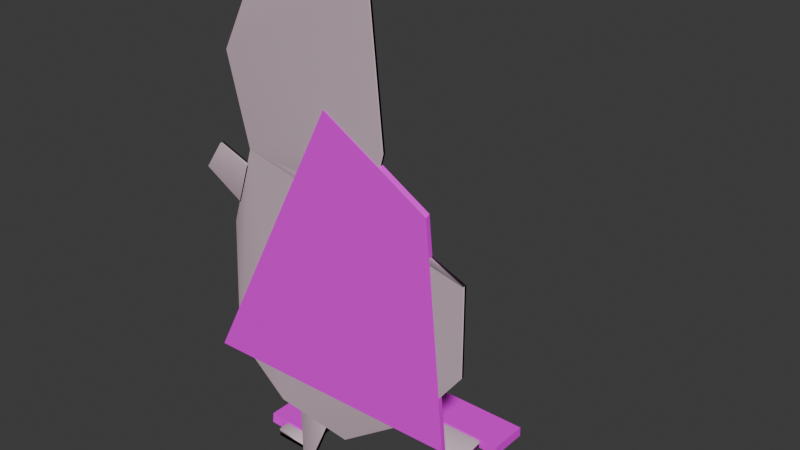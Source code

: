 # Source: standup_dmg005.blend  (saved by Blender 4.5.91; exported with 4.5.12 LTS)
import bpy
from mathutils import Matrix  # noqa: F401  (used for matrix-valued properties, if any)

bpy.ops.wm.read_factory_settings(use_empty=True)
scene = bpy.context.scene
scene.name = "lil'peanut_cutout001.qc"

# ---- collections
col_lil_peanut_cutout001_dmg005 = bpy.data.collections.new("lil'peanut_cutout001_dmg005"); scene.collection.children.link(col_lil_peanut_cutout001_dmg005)
col_lil_peanut_cutout001_dmg005_physics = bpy.data.collections.new("lil'peanut_cutout001_dmg005_physics"); scene.collection.children.link(col_lil_peanut_cutout001_dmg005_physics)

# ---- images (referenced by path relative to the original .blend; pixels are not part of the script)
import os
ASSET_DIR = os.environ.get("B2B_ASSET_DIR", "")  # directory of the original .blend (textures are referenced by path, not embedded)
HERE = os.path.dirname(os.path.abspath(__file__))  # packed textures are extracted next to this script under _unpacked/

def load_image(name, relpath, width, height, colorspace="sRGB"):
    """Load a texture the original file referenced (path relative to the .blend, or extracted next to this script)."""
    p = next((c for c in (os.path.join(HERE, relpath), os.path.join(ASSET_DIR, relpath)) if relpath and os.path.exists(c)), "")
    if p:
        img = bpy.data.images.load(p, check_existing=True)
        img.name = name
    else:  # same state as the original file: an image datablock whose file is absent (Cycles renders it pink)
        img = bpy.data.images.new(name, width, height)
        img.source = "FILE"
        img.filepath = "//" + (relpath or name)
    img.colorspace_settings.name = colorspace
    return img
img_peanuthomu_png = load_image('peanuthomu.png', 'peanuthomu.png', 1024, 1024, 'sRGB')

# ---- materials (node trees are filled in below, after node groups)
mat_lilpeanuthomu = bpy.data.materials.new('lilpeanuthomu')
mat_phy = bpy.data.materials.new('  phy')
mat_phy.diffuse_color = (0.7903, 0.5965, 0.6963, 1.0)

# ---- material node trees
mat_lilpeanuthomu.use_nodes = True; mat_lilpeanuthomu.node_tree.nodes.clear()
_N = mat_lilpeanuthomu.node_tree.nodes; _L = mat_lilpeanuthomu.node_tree.links
n0 = _N.new('ShaderNodeBsdfPrincipled'); n0.name = 'Principled BSDF'; n0.location = (10, 300)
n1 = _N.new('ShaderNodeOutputMaterial'); n1.name = 'Material Output'; n1.location = (300, 300)
n2 = _N.new('ShaderNodeTexImage'); n2.name = 'Image Texture'; n2.location = (-280, 280)
n2.image = img_peanuthomu_png
_L.new(n0.outputs[0], n1.inputs[0])
_L.new(n2.outputs[0], n0.inputs[0])
n1.is_active_output = True

# ---- world
world_world = bpy.data.worlds.new('World'); scene.world = world_world
world_world.use_nodes = True; world_world.node_tree.nodes.clear()
_N = world_world.node_tree.nodes; _L = world_world.node_tree.links
n0 = _N.new('ShaderNodeOutputWorld'); n0.name = 'World Output'; n0.location = (300, 300)
n1 = _N.new('ShaderNodeBackground'); n1.name = 'Background'; n1.location = (10, 300)
n1.inputs[0].default_value = (0.05088, 0.05088, 0.05088, 1.0)
_L.new(n1.outputs[0], n0.inputs[0])
n0.is_active_output = True
world_world.color = (0.05088, 0.05088, 0.05088)
world_world.sun_shadow_jitter_overblur = 0.0

# ---- meshes
me_lil_peanut_cutout001_dmg005 = bpy.data.meshes.new("lil'peanut_cutout001_dmg005")
me_lil_peanut_cutout001_dmg005.from_pydata([(-5.057, 2.8, 0.03001), (-5.057, 2.8, 2.03), (-5.057, 3.603, 0.03001), (-5.057, 3.603, 2.03), (5.026, 2.8, 0.03001), (5.026, 2.8, 2.03), (5.026, 3.603, 0.03001), (5.026, 3.603, 2.03), (-5.058, 2.801, 0.03001), (-5.058, 2.801, 2.03), (-3.058, 2.801, 0.03001), (-3.058, 2.801, 2.03), (-0.2554, 2.802, 2.025), (-0.2554, 0.1795, 28.31), (-0.2554, 3.604, 2.025), (-0.2554, 0.1773, 36.4), (0.2554, 2.802, 2.025), (0.2554, 0.1795, 28.31), (0.2554, 3.604, 2.025), (0.2554, 0.1773, 36.4), (-5.058, 0.8431, 0.03001), (-5.058, 0.8651, 2.03), (-3.058, 0.8316, 0.03001), (-3.058, 0.8536, 2.03), (-1.009, -0.001427, 56.97), (-1.009, 0.1808, 57.2), (1.015, 0.1808, 72.8), (1.015, -0.001427, 72.57), (6.357, -0.09373, 63.64), (6.329, 0.0009346, 63.94), (1.399, 0.0009346, 75.54), (1.387, -0.09373, 75.33), (-1.009, 0.1808, 22.33), (1.015, 0.1808, 22.45), (1.015, -0.001427, 22.88), (7.308, -0.09373, 23.45), (-1.009, -0.001427, 22.76), (-5.48, 0.0009346, 22.51), (-5.435, -0.09373, 22.73), (7.293, 0.0009346, 23.22)], [], [(26, 25, 24, 27), (0, 1, 3, 2), (2, 3, 7, 6), (6, 7, 5, 4), (4, 5, 1, 0), (2, 6, 4, 0), (7, 3, 1, 5), (20, 21, 9, 8), (8, 9, 11, 10), (12, 13, 15, 14), (14, 15, 19, 18), (18, 19, 17, 16), (16, 17, 13, 12), (14, 18, 16, 12), (19, 15, 13, 17), (10, 11, 23, 22), (11, 9, 21, 23), (8, 10, 22, 20), (22, 23, 21, 20), (33, 26, 27, 34), (32, 25, 26, 33), (36, 24, 25, 32), (34, 27, 24, 36), (35, 28, 31, 38), (31, 28, 29, 30), (29, 39, 37, 30), (28, 35, 39, 29), (31, 30, 37, 38), (37, 39, 35, 38), (34, 36, 32, 33)])
_uv = me_lil_peanut_cutout001_dmg005.uv_layers.new(name='UVMap')
_uv.uv.foreach_set('vector', [0.6243, 0.9728, 0.5869, 0.7229, 0.6127, 0.693, 0.9167, 0.6306, 0.5965, 0.121, 0.7581, 0.121, 0.7581, 0.2826, 0.5965, 0.2826, 0.5965, 0.2826, 0.7581, 0.2826, 0.7581, 0.4442, 0.5965, 0.4442, 0.5965, 0.4442, 0.7581, 0.4442, 0.7581, 0.6058, 0.5965, 0.6058, 0.5965, 0.6058, 0.7581, 0.6058, 0.7581, 0.7674, 0.5965, 0.7674, 0.4349, 0.4442, 0.5965, 0.4442, 0.5965, 0.6058, 0.4349, 0.6058, 0.7581, 0.4442, 0.9197, 0.4442, 0.9197, 0.6058, 0.7581, 0.6058, 0.6324, 0.1628, 0.8028, 0.1647, 0.8028, 0.3296, 0.6324, 0.3296, 0.6324, 0.3296, 0.8028, 0.3296, 0.8028, 0.5, 0.6324, 0.5, 0.4996, 0.0, 0.7496, 0.0, 0.7496, 0.25, 0.4996, 0.25, 0.4996, 0.25, 0.7496, 0.25, 0.7496, 0.5, 0.4996, 0.252, 0.4996, 0.252, 0.7496, 0.5, 0.7496, 0.75, 0.4996, 0.502, 0.4996, 0.502, 0.7496, 0.75, 0.7496, 1.0, 0.4996, 1.0, 0.2496, 0.252, 0.4996, 0.252, 0.4996, 0.502, 0.2496, 0.502, 0.7496, 0.5, 0.9996, 0.5, 0.9996, 0.75, 0.7496, 0.75, 0.6324, 0.5, 0.8028, 0.5, 0.8028, 0.6659, 0.6324, 0.6678, 0.8028, 0.5, 0.9732, 0.5, 0.9732, 0.6649, 0.8028, 0.6659, 0.462, 0.5, 0.6324, 0.5, 0.6324, 0.6678, 0.462, 0.6668, 0.6324, 0.6678, 0.8028, 0.6659, 0.8028, 0.1647, 0.462, 0.6668, 0.6431, 0.6271, 0.7638, 0.6271, 0.7632, 0.8771, 0.6441, 0.8771, 0.5033, 0.7229, 0.5869, 0.7229, 0.6243, 0.9728, 0.5035, 0.9728, 0.5307, 0.693, 0.6127, 0.693, 0.6132, 0.943, 0.5296, 0.943, 0.7976, 0.6306, 0.9167, 0.6306, 0.8793, 0.8805, 0.7973, 0.8805, 0.3661, 0.5791, 0.3497, 0.7505, 0.2638, 0.8029, 0.1458, 0.5829, 0.4902, 0.4371, 0.576, 0.3847, 0.7198, 0.572, 0.8091, 0.5823, 0.4935, 0.9379, 0.4761, 0.9027, 0.7073, 0.9029, 0.5827, 0.9481, 0.5388, 0.4126, 0.6511, 0.5543, 0.6652, 0.5648, 0.6826, 0.5999, 0.3816, 0.3193, 0.7006, 0.4645, 0.8251, 0.4193, 0.2636, 0.09927, 0.9243, 0.4038, 0.7644, 0.5493, 0.4653, 0.5636, 0.3628, 0.08377, 0.6441, 0.8771, 0.5307, 0.693, 0.5033, 0.7229, 0.6431, 0.6271])
_ca = me_lil_peanut_cutout001_dmg005.color_attributes.new('fill_color', 'FLOAT_COLOR', 'POINT')
_ca.data.foreach_set('color', [1.0, 1.0, 1.0, 1.0, 1.0, 1.0, 1.0, 1.0, 1.0, 1.0, 1.0, 1.0, 1.0, 1.0, 1.0, 1.0, 1.0, 1.0, 1.0, 1.0, 1.0, 1.0, 1.0, 1.0, 1.0, 1.0, 1.0, 1.0, 1.0, 1.0, 1.0, 1.0, 1.0, 1.0, 1.0, 1.0, 1.0, 1.0, 1.0, 1.0, 1.0, 1.0, 1.0, 1.0, 1.0, 1.0, 1.0, 1.0, 1.0, 1.0, 1.0, 1.0, 1.0, 1.0, 1.0, 1.0, 1.0, 1.0, 1.0, 1.0, 1.0, 1.0, 1.0, 1.0, 1.0, 1.0, 1.0, 1.0, 1.0, 1.0, 1.0, 1.0, 1.0, 1.0, 1.0, 1.0, 1.0, 1.0, 1.0, 1.0, 1.0, 1.0, 1.0, 1.0, 1.0, 1.0, 1.0, 1.0, 1.0, 1.0, 1.0, 1.0, 1.0, 1.0, 1.0, 1.0, 1.0, 1.0, 1.0, 1.0, 1.0, 1.0, 1.0, 1.0, 1.0, 1.0, 1.0, 1.0, 1.0, 1.0, 1.0, 1.0, 0.001214, 0.9734, 0.001214, 1.0, 0.001214, 0.9734, 0.001214, 1.0, 0.001214, 0.9734, 0.001214, 1.0, 0.001214, 0.9734, 0.001214, 1.0, 1.0, 1.0, 1.0, 1.0, 1.0, 1.0, 1.0, 1.0, 1.0, 1.0, 1.0, 1.0, 0.001214, 0.9734, 0.001214, 1.0, 1.0, 1.0, 1.0, 1.0, 0.001214, 0.9734, 0.001214, 1.0, 0.001214, 0.9734, 0.001214, 1.0, 0.001214, 0.9734, 0.001214, 1.0])
_ca = me_lil_peanut_cutout001_dmg005.color_attributes.new('vertex_color', 'FLOAT_COLOR', 'POINT')
_ca.data.foreach_set('color', [1.0, 1.0, 1.0, 1.0, 1.0, 1.0, 1.0, 1.0, 1.0, 1.0, 1.0, 1.0, 1.0, 1.0, 1.0, 1.0, 1.0, 1.0, 1.0, 1.0, 1.0, 1.0, 1.0, 1.0, 1.0, 1.0, 1.0, 1.0, 1.0, 1.0, 1.0, 1.0, 1.0, 1.0, 1.0, 1.0, 1.0, 1.0, 1.0, 1.0, 1.0, 1.0, 1.0, 1.0, 1.0, 1.0, 1.0, 1.0, 1.0, 1.0, 1.0, 1.0, 1.0, 1.0, 1.0, 1.0, 1.0, 1.0, 1.0, 1.0, 1.0, 1.0, 1.0, 1.0, 1.0, 1.0, 1.0, 1.0, 1.0, 1.0, 1.0, 1.0, 1.0, 1.0, 1.0, 1.0, 1.0, 1.0, 1.0, 1.0, 1.0, 1.0, 1.0, 1.0, 1.0, 1.0, 1.0, 1.0, 1.0, 1.0, 1.0, 1.0, 1.0, 1.0, 1.0, 1.0, 1.0, 1.0, 1.0, 1.0, 1.0, 1.0, 1.0, 1.0, 1.0, 1.0, 1.0, 1.0, 1.0, 1.0, 1.0, 1.0, 0.0, 0.0, 0.0, 1.0, 0.0, 0.0, 0.0, 1.0, 0.0, 0.0, 0.0, 1.0, 0.0, 0.0, 0.0, 1.0, 1.0, 1.0, 1.0, 1.0, 1.0, 1.0, 1.0, 1.0, 1.0, 1.0, 1.0, 1.0, 0.0, 0.0, 0.0, 1.0, 1.0, 1.0, 1.0, 1.0, 0.0, 0.0, 0.0, 1.0, 0.0, 0.0, 0.0, 1.0, 0.0, 0.0, 0.0, 1.0])
me_lil_peanut_cutout001_dmg005.materials.append(mat_lilpeanuthomu)
me_lil_peanut_cutout001_dmg005.update()
me_lil_peanut_cutout001_dmg005_physics = bpy.data.meshes.new("lil'peanut_cutout001_dmg005_physics")
me_lil_peanut_cutout001_dmg005_physics.from_pydata([(9.0, -2e-06, 38.5), (-7.0, -2e-06, 40.0), (9.0, -0.5, 38.5), (-7.0, -0.5, 40.0), (20.0, 0.0, 34.0), (20.0, -0.5, 34.0), (14.0, 0.0, 16.0), (5.0, 0.0, 9.5), (-4.25, 2e-06, 10.5), (20.0, 2e-06, 34.0), (20.0, -0.5, 24.0), (14.0, -0.5, 16.0), (20.0, 0.0, 24.0), (5.0, -0.5, 9.5), (-9.95, -0.5, 31.01), (-9.95, 7e-06, 31.01), (-10.75, -0.5, 16.0), (-10.75, 5e-06, 16.0), (-7.0, -0.5, 40.0), (-7.0, 8e-06, 40.0), (20.0, -0.5, 34.0), (-4.25, -0.5, 10.5), (-2.0, 0.0, 1.0), (-2.0, -2e-06, 29.5), (-2.0, 1.0, 1.0), (-2.0, 1.0, 29.5), (2.0, 0.0, 10.5), (2.0, -2e-06, 42.04), (2.0, 1.0, 42.04), (2.0, 1.0, 10.5), (-6.0, 14.0, 1.0), (-6.0, 14.0, 1e-06), (-10.0, 14.0, 1.0), (-10.0, 14.0, 1e-06), (-6.0, 4.0, 1.0), (-6.0, 4.0, 0.0), (-10.0, 4.0, 1.0), (-10.0, 4.0, 0.0), (-9.5, -2e-06, 50.0), (-9.5, -0.5, 50.0), (-4.0, -2e-06, 60.5), (-7.0, -2e-06, 40.0), (9.0, -2e-06, 59.5), (9.0, -0.5, 59.5), (10.5, -0.5, 44.25), (10.5, -2e-06, 44.25), (9.0, -0.5, 38.5), (9.0, -2e-06, 38.5), (-7.0, -0.5, 40.0), (-4.0, -0.5, 60.5), (-13.75, -0.5, 36.25), (-13.75, -3e-06, 36.25), (-9.0, -0.5, 33.5), (-9.0, -1e-06, 33.5), (-7.5, -0.5, 38.0), (-7.5, -2e-06, 38.0), (-11.5, -0.5, 39.5), (-11.5, -3e-06, 39.5), (0.5, 1.0, 14.0), (-0.5, 1.0, 14.0), (0.5, 14.0, 1.0), (-0.5, 14.0, 1.0), (-0.5, 1.0, 18.0), (0.5, 1.0, 18.0), (0.5, 18.0, 1.0), (-0.5, 18.0, 1.0), (-10.0, 18.0, 1e-06), (-10.0, 14.0, 1e-06), (-10.0, 18.0, 1.0), (-10.0, 14.0, 1.0), (10.0, 14.0, 1e-06), (10.0, 18.0, 1e-06), (10.0, 14.0, 1.0), (10.0, 18.0, 1.0)], [], [(0, 1, 2), (1, 3, 2), (2, 4, 0), (2, 5, 4), (1, 0, 4), (3, 1, 5), (5, 1, 4), (2, 3, 5), (6, 7, 8), (6, 8, 9), (6, 10, 11), (6, 12, 10), (12, 6, 9), (6, 11, 7), (7, 11, 13), (10, 13, 11), (14, 15, 16), (16, 15, 17), (15, 14, 18), (15, 18, 19), (17, 15, 19), (8, 7, 13), (10, 20, 21), (21, 13, 10), (12, 20, 10), (21, 18, 16), (20, 18, 21), (8, 21, 16), (21, 8, 13), (17, 8, 16), (8, 17, 19), (9, 20, 12), (9, 8, 19), (16, 18, 14), (9, 18, 20), (9, 19, 18), (22, 23, 24), (24, 23, 25), (22, 26, 23), (22, 24, 26), (26, 27, 23), (25, 23, 27), (26, 28, 27), (26, 29, 28), (26, 24, 29), (25, 28, 29), (25, 29, 24), (25, 27, 28), (30, 31, 32), (32, 31, 33), (30, 34, 31), (34, 35, 31), (33, 31, 35), (32, 33, 36), (36, 33, 37), (36, 30, 32), (36, 35, 34), (36, 37, 35), (34, 30, 36), (37, 33, 35), (38, 39, 40), (39, 38, 41), (38, 40, 41), (42, 43, 44), (44, 45, 42), (44, 46, 47), (47, 45, 44), (44, 43, 39), (39, 48, 44), (48, 46, 44), (48, 39, 41), (40, 39, 49), (43, 49, 39), (40, 42, 41), (41, 42, 45), (40, 49, 42), (42, 49, 43), (48, 41, 46), (41, 47, 46), (47, 41, 45), (50, 51, 52), (52, 51, 53), (53, 54, 52), (53, 55, 54), (54, 50, 52), (55, 56, 54), (55, 57, 56), (54, 56, 50), (50, 56, 51), (51, 56, 57), (55, 51, 57), (51, 55, 53), (58, 59, 60), (60, 59, 61), (58, 62, 59), (58, 63, 62), (60, 63, 58), (60, 61, 64), (64, 61, 65), (65, 63, 64), (65, 62, 63), (64, 63, 60), (61, 59, 65), (59, 62, 65), (66, 67, 68), (68, 67, 69), (67, 66, 70), (70, 66, 71), (67, 72, 69), (67, 70, 72), (66, 68, 71), (71, 68, 73), (69, 73, 68), (69, 72, 73), (73, 70, 71), (73, 72, 70)])
me_lil_peanut_cutout001_dmg005_physics.polygons.foreach_set('use_smooth', [True] * 116)
_uv = me_lil_peanut_cutout001_dmg005_physics.uv_layers.new(name='Float2')
_uv.uv.foreach_set('vector', [0.0, 0.0, 0.0, 0.0, 0.0, 0.0, 0.0, 0.0, 0.0, 0.0, 0.0, 0.0, 0.0, 0.0, 0.0, 0.0, 0.0, 0.0, 0.0, 0.0, 0.0, 0.0, 0.0, 0.0, 0.0, 0.0, 0.0, 0.0, 0.0, 0.0, 0.0, 0.0, 0.0, 0.0, 0.0, 0.0, 0.0, 0.0, 0.0, 0.0, 0.0, 0.0, 0.0, 0.0, 0.0, 0.0, 0.0, 0.0, 0.0, 0.0, 0.0, 0.0, 0.0, 0.0, 0.0, 0.0, 0.0, 0.0, 0.0, 0.0, 0.0, 0.0, 0.0, 0.0, 0.0, 0.0, 0.0, 0.0, 0.0, 0.0, 0.0, 0.0, 0.0, 0.0, 0.0, 0.0, 0.0, 0.0, 0.0, 0.0, 0.0, 0.0, 0.0, 0.0, 0.0, 0.0, 0.0, 0.0, 0.0, 0.0, 0.0, 0.0, 0.0, 0.0, 0.0, 0.0, 0.0, 0.0, 0.0, 0.0, 0.0, 0.0, 0.0, 0.0, 0.0, 0.0, 0.0, 0.0, 0.0, 0.0, 0.0, 0.0, 0.0, 0.0, 0.0, 0.0, 0.0, 0.0, 0.0, 0.0, 0.0, 0.0, 0.0, 0.0, 0.0, 0.0, 0.0, 0.0, 0.0, 0.0, 0.0, 0.0, 0.0, 0.0, 0.0, 0.0, 0.0, 0.0, 0.0, 0.0, 0.0, 0.0, 0.0, 0.0, 0.0, 0.0, 0.0, 0.0, 0.0, 0.0, 0.0, 0.0, 0.0, 0.0, 0.0, 0.0, 0.0, 0.0, 0.0, 0.0, 0.0, 0.0, 0.0, 0.0, 0.0, 0.0, 0.0, 0.0, 0.0, 0.0, 0.0, 0.0, 0.0, 0.0, 0.0, 0.0, 0.0, 0.0, 0.0, 0.0, 0.0, 0.0, 0.0, 0.0, 0.0, 0.0, 0.0, 0.0, 0.0, 0.0, 0.0, 0.0, 0.0, 0.0, 0.0, 0.0, 0.0, 0.0, 0.0, 0.0, 0.0, 0.0, 0.0, 0.0, 0.0, 0.0, 0.0, 0.0, 0.0, 0.0, 0.0, 0.0, 0.0, 0.0, 0.0, 0.0, 0.0, 0.0, 0.0, 0.0, 0.0, 0.0, 0.0, 0.0, 0.0, 0.0, 0.0, 0.0, 0.0, 0.0, 0.0, 0.0, 0.0, 0.0, 0.0, 0.0, 0.0, 0.0, 0.0, 0.0, 0.0, 0.0, 0.0, 0.0, 0.0, 0.0, 0.0, 0.0, 0.0, 0.0, 0.0, 0.0, 0.0, 0.0, 0.0, 0.0, 0.0, 0.0, 0.0, 0.0, 0.0, 0.0, 0.0, 0.0, 0.0, 0.0, 0.0, 0.0, 0.0, 0.0, 0.0, 0.0, 0.0, 0.0, 0.0, 0.0, 0.0, 0.0, 0.0, 0.0, 0.0, 0.0, 0.0, 0.0, 0.0, 0.0, 0.0, 0.0, 0.0, 0.0, 0.0, 0.0, 0.0, 0.0, 0.0, 0.0, 0.0, 0.0, 0.0, 0.0, 0.0, 0.0, 0.0, 0.0, 0.0, 0.0, 0.0, 0.0, 0.0, 0.0, 0.0, 0.0, 0.0, 0.0, 0.0, 0.0, 0.0, 0.0, 0.0, 0.0, 0.0, 0.0, 0.0, 0.0, 0.0, 0.0, 0.0, 0.0, 0.0, 0.0, 0.0, 0.0, 0.0, 0.0, 0.0, 0.0, 0.0, 0.0, 0.0, 0.0, 0.0, 0.0, 0.0, 0.0, 0.0, 0.0, 0.0, 0.0, 0.0, 0.0, 0.0, 0.0, 0.0, 0.0, 0.0, 0.0, 0.0, 0.0, 0.0, 0.0, 0.0, 0.0, 0.0, 0.0, 0.0, 0.0, 0.0, 0.0, 0.0, 0.0, 0.0, 0.0, 0.0, 0.0, 0.0, 0.0, 0.0, 0.0, 0.0, 0.0, 0.0, 0.0, 0.0, 0.0, 0.0, 0.0, 0.0, 0.0, 0.0, 0.0, 0.0, 0.0, 0.0, 0.0, 0.0, 0.0, 0.0, 0.0, 0.0, 0.0, 0.0, 0.0, 0.0, 0.0, 0.0, 0.0, 0.0, 0.0, 0.0, 0.0, 0.0, 0.0, 0.0, 0.0, 0.0, 0.0, 0.0, 0.0, 0.0, 0.0, 0.0, 0.0, 0.0, 0.0, 0.0, 0.0, 0.0, 0.0, 0.0, 0.0, 0.0, 0.0, 0.0, 0.0, 0.0, 0.0, 0.0, 0.0, 0.0, 0.0, 0.0, 0.0, 0.0, 0.0, 0.0, 0.0, 0.0, 0.0, 0.0, 0.0, 0.0, 0.0, 0.0, 0.0, 0.0, 0.0, 0.0, 0.0, 0.0, 0.0, 0.0, 0.0, 0.0, 0.0, 0.0, 0.0, 0.0, 0.0, 0.0, 0.0, 0.0, 0.0, 0.0, 0.0, 0.0, 0.0, 0.0, 0.0, 0.0, 0.0, 0.0, 0.0, 0.0, 0.0, 0.0, 0.0, 0.0, 0.0, 0.0, 0.0, 0.0, 0.0, 0.0, 0.0, 0.0, 0.0, 0.0, 0.0, 0.0, 0.0, 0.0, 0.0, 0.0, 0.0, 0.0, 0.0, 0.0, 0.0, 0.0, 0.0, 0.0, 0.0, 0.0, 0.0, 0.0, 0.0, 0.0, 0.0, 0.0, 0.0, 0.0, 0.0, 0.0, 0.0, 0.0, 0.0, 0.0, 0.0, 0.0, 0.0, 0.0, 0.0, 0.0, 0.0, 0.0, 0.0, 0.0, 0.0, 0.0, 0.0, 0.0, 0.0, 0.0, 0.0, 0.0, 0.0, 0.0, 0.0, 0.0, 0.0, 0.0, 0.0, 0.0, 0.0, 0.0, 0.0, 0.0, 0.0, 0.0, 0.0, 0.0, 0.0, 0.0, 0.0, 0.0, 0.0, 0.0, 0.0, 0.0, 0.0, 0.0, 0.0, 0.0, 0.0, 0.0, 0.0, 0.0, 0.0, 0.0, 0.0, 0.0, 0.0, 0.0, 0.0, 0.0, 0.0, 0.0, 0.0, 0.0, 0.0, 0.0, 0.0, 0.0, 0.0, 0.0, 0.0, 0.0, 0.0, 0.0, 0.0, 0.0, 0.0, 0.0, 0.0, 0.0, 0.0, 0.0, 0.0, 0.0, 0.0, 0.0, 0.0, 0.0, 0.0, 0.0, 0.0, 0.0, 0.0, 0.0, 0.0, 0.0, 0.0, 0.0, 0.0, 0.0, 0.0, 0.0, 0.0, 0.0, 0.0, 0.0, 0.0, 0.0, 0.0, 0.0, 0.0, 0.0, 0.0, 0.0, 0.0, 0.0, 0.0, 0.0, 0.0, 0.0, 0.0, 0.0, 0.0, 0.0, 0.0, 0.0, 0.0, 0.0, 0.0, 0.0, 0.0, 0.0, 0.0, 0.0, 0.0, 0.0, 0.0, 0.0, 0.0, 0.0, 0.0, 0.0, 0.0, 0.0, 0.0, 0.0, 0.0, 0.0, 0.0, 0.0, 0.0, 0.0, 0.0, 0.0, 0.0, 0.0, 0.0, 0.0, 0.0, 0.0, 0.0, 0.0, 0.0, 0.0, 0.0, 0.0, 0.0, 0.0, 0.0, 0.0, 0.0])
me_lil_peanut_cutout001_dmg005_physics.materials.append(mat_phy)
me_lil_peanut_cutout001_dmg005_physics.update()
me_lil_peanut_cutout001_dmg005_physics.normals_split_custom_set([tuple(v) for v in zip(*[iter([-0.9703, -0.236, 0.05236, -0.9778, 0.1938, -0.07924, 0.895, -0.4354, 0.0968, -0.9778, 0.1938, -0.07924, 0.9943, 0.09858, -0.04033, 0.895, -0.4354, 0.0968, 0.895, -0.4354, 0.0968, -0.9986, 0.045, 0.02691, -0.9703, -0.236, 0.05236, 0.895, -0.4354, 0.0968, 0.9306, 0.3606, -0.06298, -0.9986, 0.045, 0.02691, -0.9778, 0.1938, -0.07924, -0.9703, -0.236, 0.05236, -0.9986, 0.045, 0.02691, 0.9943, 0.09858, -0.04033, -0.9778, 0.1938, -0.07924, 0.9306, 0.3606, -0.06298, 0.9306, 0.3606, -0.06298, -0.9778, 0.1938, -0.07924, -0.9986, 0.045, 0.02691, 0.895, -0.4354, 0.0968, 0.9943, 0.09858, -0.04033, 0.9306, 0.3606, -0.06298, -0.9993, 0.02463, 0.02646, -0.9776, 0.1927, 0.08476, -0.9999, 0.01196, -0.004926, -0.9993, 0.02463, 0.02646, -0.9999, 0.01196, -0.004926, -0.9997, -0.02384, 0.00973, -0.9993, 0.02463, 0.02646, 0.9994, 0.01419, 0.03059, 0.9004, 0.3274, 0.2866, -0.9993, 0.02463, 0.02646, -0.9727, 0.04867, 0.2269, 0.9994, 0.01419, 0.03059, -0.9727, 0.04867, 0.2269, -0.9993, 0.02463, 0.02646, -0.9997, -0.02384, 0.00973, -0.9993, 0.02463, 0.02646, 0.9004, 0.3274, 0.2866, -0.9776, 0.1927, 0.08476, -0.9776, 0.1927, 0.08476, 0.9004, 0.3274, 0.2866, 0.9971, 0.07529, 0.01231, 0.9994, 0.01419, 0.03059, 0.9971, 0.07529, 0.01231, 0.9004, 0.3274, 0.2866, 0.9503, -0.04808, -0.3076, -0.8365, -0.08459, -0.5414, 0.9951, 0.02645, -0.09552, 0.9951, 0.02645, -0.09552, -0.8365, -0.08459, -0.5414, -0.9988, 0.01331, -0.04791, -0.8365, -0.08459, -0.5414, 0.9503, -0.04808, -0.3076, 0.9995, -0.03016, -0.003115, -0.8365, -0.08459, -0.5414, 0.9995, -0.03016, -0.003115, -0.9999, -0.01499, -0.001469, -0.9988, 0.01331, -0.04791, -0.8365, -0.08459, -0.5414, -0.9999, -0.01499, -0.001469, -0.9999, 0.01196, -0.004926, -0.9776, 0.1927, 0.08476, 0.9971, 0.07529, 0.01231, 0.9994, 0.01419, 0.03059, 0.9998, -0.01313, 0.01274, 1.0, 0.00582, -0.002302, 1.0, 0.00582, -0.002302, 0.9971, 0.07529, 0.01231, 0.9994, 0.01419, 0.03059, -0.9727, 0.04867, 0.2269, 0.9998, -0.01313, 0.01274, 0.9994, 0.01419, 0.03059, 1.0, 0.00582, -0.002302, 0.9995, -0.03016, -0.003115, 0.9951, 0.02645, -0.09552, 0.9998, -0.01313, 0.01274, 0.9995, -0.03016, -0.003115, 1.0, 0.00582, -0.002302, -0.9999, 0.01196, -0.004926, 1.0, 0.00582, -0.002302, 0.9951, 0.02645, -0.09552, 1.0, 0.00582, -0.002302, -0.9999, 0.01196, -0.004926, 0.9971, 0.07529, 0.01231, -0.9988, 0.01331, -0.04791, -0.9999, 0.01196, -0.004926, 0.9951, 0.02645, -0.09552, -0.9999, 0.01196, -0.004926, -0.9988, 0.01331, -0.04791, -0.9999, -0.01499, -0.001469, -0.9997, -0.02384, 0.00973, 0.9998, -0.01313, 0.01274, -0.9727, 0.04867, 0.2269, -0.9997, -0.02384, 0.00973, -0.9999, 0.01196, -0.004926, -0.9999, -0.01499, -0.001469, 0.9951, 0.02645, -0.09552, 0.9995, -0.03016, -0.003115, 0.9503, -0.04808, -0.3076, -0.9997, -0.02384, 0.00973, 0.9995, -0.03016, -0.003115, 0.9998, -0.01313, 0.01274, -0.9997, -0.02384, 0.00973, -0.9999, -0.01499, -0.001469, 0.9995, -0.03016, -0.003115, 0.9858, 0.03465, -0.1644, 0.9604, -0.01603, -0.2781, -0.9466, 0.06648, -0.3155, -0.9466, 0.06648, -0.3155, 0.9604, -0.01603, -0.2781, -0.9755, -0.03252, -0.2177, 0.9858, 0.03465, -0.1644, 0.9458, 0.03156, 0.3233, 0.9604, -0.01603, -0.2781, 0.9858, 0.03465, -0.1644, -0.9466, 0.06648, -0.3155, 0.9458, 0.03156, 0.3233, 0.9458, 0.03156, 0.3233, 0.9967, -0.06322, 0.05101, 0.9604, -0.01603, -0.2781, -0.9755, -0.03252, -0.2177, 0.9604, -0.01603, -0.2781, 0.9967, -0.06322, 0.05101, 0.9458, 0.03156, 0.3233, -0.9279, -0.02946, 0.3718, 0.9967, -0.06322, 0.05101, 0.9458, 0.03156, 0.3233, -0.9856, 0.01642, 0.1683, -0.9279, -0.02946, 0.3718, 0.9458, 0.03156, 0.3233, -0.9466, 0.06648, -0.3155, -0.9856, 0.01642, 0.1683, -0.9755, -0.03252, -0.2177, -0.9279, -0.02946, 0.3718, -0.9856, 0.01642, 0.1683, -0.9755, -0.03252, -0.2177, -0.9856, 0.01642, 0.1683, -0.9466, 0.06648, -0.3155, -0.9755, -0.03252, -0.2177, 0.9967, -0.06322, 0.05101, -0.9279, -0.02946, 0.3718, -0.04958, -0.9911, 0.1239, -0.1761, 0.8804, 0.4403, -0.1904, -0.9524, -0.2381, -0.1904, -0.9524, -0.2381, -0.1761, 0.8804, 0.4403, -0.04847, 0.969, -0.2422, -0.04958, -0.9911, 0.1239, 0.08904, -0.8909, 0.4454, -0.1761, 0.8804, 0.4403, 0.08904, -0.8909, 0.4454, 0.09875, 0.9874, 0.1234, -0.1761, 0.8804, 0.4403, -0.04847, 0.969, -0.2422, -0.1761, 0.8804, 0.4403, 0.09875, 0.9874, 0.1234, -0.1904, -0.9524, -0.2381, -0.04847, 0.969, -0.2422, 0.09652, -0.9656, -0.2414, 0.09652, -0.9656, -0.2414, -0.04847, 0.969, -0.2422, 0.0965, 0.9656, -0.2413, 0.09652, -0.9656, -0.2414, -0.04958, -0.9911, 0.1239, -0.1904, -0.9524, -0.2381, 0.09652, -0.9656, -0.2414, 0.09875, 0.9874, 0.1234, 0.08904, -0.8909, 0.4454, 0.09652, -0.9656, -0.2414, 0.0965, 0.9656, -0.2413, 0.09875, 0.9874, 0.1234, 0.08904, -0.8909, 0.4454, -0.04958, -0.9911, 0.1239, 0.09652, -0.9656, -0.2414, 0.0965, 0.9656, -0.2413, -0.04847, 0.969, -0.2422, 0.09875, 0.9874, 0.1234, -0.992, -0.01836, -0.1251, 0.9994, -0.004791, -0.03287, -0.999, -0.0341, -0.02846, 0.9994, -0.004791, -0.03287, -0.992, -0.01836, -0.1251, -0.9995, 0.02566, -0.01605, -0.992, -0.01836, -0.1251, -0.999, -0.0341, -0.02846, -0.9995, 0.02566, -0.01605, -0.9992, -0.02669, 0.02995, 0.9997, -0.01653, 0.01849, 0.9993, 5.716e-05, 0.03634, 0.9993, 5.716e-05, 0.03634, -0.9996, 4.712e-05, 0.02849, -0.9992, -0.02669, 0.02995, 0.9993, 5.716e-05, 0.03634, 0.9845, 0.1749, 0.01438, -0.9936, 0.1002, 0.05274, -0.9936, 0.1002, 0.05274, -0.9996, 4.712e-05, 0.02849, 0.9993, 5.716e-05, 0.03634, 0.9993, 5.716e-05, 0.03634, 0.9997, -0.01653, 0.01849, 0.9994, -0.004791, -0.03287, 0.9994, -0.004791, -0.03287, 0.9992, 0.03306, -0.02052, 0.9993, 5.716e-05, 0.03634, 0.9992, 0.03306, -0.02052, 0.9845, 0.1749, 0.01438, 0.9993, 5.716e-05, 0.03634, 0.9992, 0.03306, -0.02052, 0.9994, -0.004791, -0.03287, -0.9995, 0.02566, -0.01605, -0.999, -0.0341, -0.02846, 0.9994, -0.004791, -0.03287, 0.9935, -0.1102, -0.02978, 0.9997, -0.01653, 0.01849, 0.9935, -0.1102, -0.02978, 0.9994, -0.004791, -0.03287, -0.999, -0.0341, -0.02846, -0.9992, -0.02669, 0.02995, -0.9995, 0.02566, -0.01605, -0.9995, 0.02566, -0.01605, -0.9992, -0.02669, 0.02995, -0.9996, 4.712e-05, 0.02849, -0.999, -0.0341, -0.02846, 0.9935, -0.1102, -0.02978, -0.9992, -0.02669, 0.02995, -0.9992, -0.02669, 0.02995, 0.9935, -0.1102, -0.02978, 0.9997, -0.01653, 0.01849, 0.9992, 0.03306, -0.02052, -0.9995, 0.02566, -0.01605, 0.9845, 0.1749, 0.01438, -0.9995, 0.02566, -0.01605, -0.9936, 0.1002, 0.05274, 0.9845, 0.1749, 0.01438, -0.9936, 0.1002, 0.05274, -0.9995, 0.02566, -0.01605, -0.9996, 4.712e-05, 0.02849, 0.997, 0.02972, -0.07146, -0.9882, 0.05897, -0.1416, 0.9773, 0.2108, -0.01917, 0.9773, 0.2108, -0.01917, -0.9882, 0.05897, -0.1416, -0.9815, 0.1492, 0.1203, -0.9815, 0.1492, 0.1203, 0.9922, -0.01181, 0.1243, 0.9773, 0.2108, -0.01917, -0.9815, 0.1492, 0.1203, -0.9931, -0.07699, 0.08898, 0.9922, -0.01181, 0.1243, 0.9922, -0.01181, 0.1243, 0.997, 0.02972, -0.07146, 0.9773, 0.2108, -0.01917, -0.9931, -0.07699, 0.08898, 0.9296, -0.3548, -0.09929, 0.9922, -0.01181, 0.1243, -0.9931, -0.07699, 0.08898, -0.9809, -0.1873, -0.05241, 0.9296, -0.3548, -0.09929, 0.9922, -0.01181, 0.1243, 0.9296, -0.3548, -0.09929, 0.997, 0.02972, -0.07146, 0.997, 0.02972, -0.07146, 0.9296, -0.3548, -0.09929, -0.9882, 0.05897, -0.1416, -0.9882, 0.05897, -0.1416, 0.9296, -0.3548, -0.09929, -0.9809, -0.1873, -0.05241, -0.9931, -0.07699, 0.08898, -0.9882, 0.05897, -0.1416, -0.9809, -0.1873, -0.05241, -0.9882, 0.05897, -0.1416, -0.9931, -0.07699, 0.08898, -0.9815, 0.1492, 0.1203, 0.3648, 0.2258, 0.9033, 0.2374, 0.2057, -0.9494, 0.2057, 0.2373, 0.9494, 0.2057, 0.2373, 0.9494, 0.2374, 0.2057, -0.9494, 0.2258, 0.3648, -0.9033, 0.3648, 0.2258, 0.9033, -0.1274, -0.2405, -0.9622, 0.2374, 0.2057, -0.9494, 0.3648, 0.2258, 0.9033, -0.2339, -0.2651, 0.9354, -0.1274, -0.2405, -0.9622, 0.2057, 0.2373, 0.9494, -0.2339, -0.2651, 0.9354, 0.3648, 0.2258, 0.9033, 0.2057, 0.2373, 0.9494, 0.2258, 0.3648, -0.9033, -0.2405, -0.1273, 0.9622, -0.2405, -0.1273, 0.9622, 0.2258, 0.3648, -0.9033, -0.2651, -0.2339, -0.9354, -0.2651, -0.2339, -0.9354, -0.2339, -0.2651, 0.9354, -0.2405, -0.1273, 0.9622, -0.2651, -0.2339, -0.9354, -0.1274, -0.2405, -0.9622, -0.2339, -0.2651, 0.9354, -0.2405, -0.1273, 0.9622, -0.2339, -0.2651, 0.9354, 0.2057, 0.2373, 0.9494, 0.2258, 0.3648, -0.9033, 0.2374, 0.2057, -0.9494, -0.2651, -0.2339, -0.9354, 0.2374, 0.2057, -0.9494, -0.1274, -0.2405, -0.9622, -0.2651, -0.2339, -0.9354, -0.1239, 0.992, -0.02481, 0.4454, 0.8909, -0.08908, -0.4454, -0.8909, -0.08918, -0.4454, -0.8909, -0.08918, 0.4454, 0.8909, -0.08908, 0.124, -0.992, -0.02474, 0.4454, 0.8909, -0.08908, -0.1239, 0.992, -0.02481, 0.1239, 0.9911, 0.0496, 0.1239, 0.9911, 0.0496, -0.1239, 0.992, -0.02481, -0.4467, 0.8936, 0.04472, 0.4454, 0.8909, -0.08908, 0.4467, -0.8936, 0.04468, 0.124, -0.992, -0.02474, 0.4454, 0.8909, -0.08908, 0.1239, 0.9911, 0.0496, 0.4467, -0.8936, 0.04468, -0.1239, 0.992, -0.02481, -0.4454, -0.8909, -0.08918, -0.4467, 0.8936, 0.04472, -0.4467, 0.8936, 0.04472, -0.4454, -0.8909, -0.08918, -0.1239, -0.9911, 0.04956, 0.124, -0.992, -0.02474, -0.1239, -0.9911, 0.04956, -0.4454, -0.8909, -0.08918, 0.124, -0.992, -0.02474, 0.4467, -0.8936, 0.04468, -0.1239, -0.9911, 0.04956, -0.1239, -0.9911, 0.04956, 0.1239, 0.9911, 0.0496, -0.4467, 0.8936, 0.04472, -0.1239, -0.9911, 0.04956, 0.4467, -0.8936, 0.04468, 0.1239, 0.9911, 0.0496])] * 3)])
arm_lil_peanut_cutout001_dmg005_physics_skeleton = bpy.data.armatures.new("lil'peanut_cutout001_dmg005_physics_skeleton")  # bones are not reproduced

# ---- objects
ob_lil_peanut_cutout001_dmg005_physics_skeleton = bpy.data.objects.new("lil'peanut_cutout001_dmg005_physics_skeleton", arm_lil_peanut_cutout001_dmg005_physics_skeleton)
ob_lil_peanut_cutout001_dmg005 = bpy.data.objects.new("lil'peanut_cutout001_dmg005", me_lil_peanut_cutout001_dmg005)
ob_lil_peanut_cutout001_dmg005_physics = bpy.data.objects.new("lil'peanut_cutout001_dmg005_physics", me_lil_peanut_cutout001_dmg005_physics)

# ---- transforms, parenting, visibility, modifiers, constraints
ob_lil_peanut_cutout001_dmg005_physics_skeleton.location = (0.0, 0.0, 0.0)
ob_lil_peanut_cutout001_dmg005_physics_skeleton.show_in_front = True
ob_lil_peanut_cutout001_dmg005.location = (0.0, 0.0, 0.0)
ob_lil_peanut_cutout001_dmg005.scale = (2.48, 6.244, 0.6223)
ob_lil_peanut_cutout001_dmg005_physics.parent = ob_lil_peanut_cutout001_dmg005_physics_skeleton
ob_lil_peanut_cutout001_dmg005_physics.location = (0.0, 0.0, 0.0)
_vg = ob_lil_peanut_cutout001_dmg005_physics.vertex_groups.new(name='static_prop')
_vg.add([0, 1, 2, 3, 4, 5, 6, 7, 8, 9, 10, 11, 12, 13, 14, 15, 16, 17, 18, 19, 20, 21, 22, 23, 24, 25, 26, 27, 28, 29, 30, 31, 32, 33, 34, 35, 36, 37, 38, 39, 40, 41, 42, 43, 44, 45, 46, 47, 48, 49, 50, 51, 52, 53, 54, 55, 56, 57, 58, 59, 60, 61, 62, 63, 64, 65, 66, 67, 68, 69, 70, 71, 72, 73], 1.0, 'REPLACE')
_m = ob_lil_peanut_cutout001_dmg005_physics.modifiers.new('Armature', 'ARMATURE')
_m.object = ob_lil_peanut_cutout001_dmg005_physics_skeleton

# ---- collection membership
scene.collection.objects.link(ob_lil_peanut_cutout001_dmg005_physics_skeleton)
col_lil_peanut_cutout001_dmg005.objects.link(ob_lil_peanut_cutout001_dmg005)
col_lil_peanut_cutout001_dmg005_physics.objects.link(ob_lil_peanut_cutout001_dmg005_physics)

# ---- scene / render settings (as saved in the file)
scene.frame_start = 0; scene.frame_end = 0; scene.frame_set(0)
scene.render.engine = 'BLENDER_EEVEE_NEXT'
bpy.context.view_layer.update()

# ---- added for rendering (the .blend has no active camera and no usable light): camera, sun
cam_auto = bpy.data.cameras.new('AutoCamera')
cam_auto.lens = 50.0
cam_auto.sensor_width = 36.0
cam_auto.clip_end = 1185.71
ob_auto_camera = bpy.data.objects.new('AutoCamera', cam_auto)
scene.collection.objects.link(ob_auto_camera)
ob_auto_camera.location = (70.6871, -70.1168, 84.2997)
ob_auto_camera.rotation_euler = (1.09748, -7.21219e-08, 0.694738)
scene.camera = ob_auto_camera
light_auto_sun = bpy.data.lights.new('AutoSun', 'SUN')
light_auto_sun.energy = 3.0
light_auto_sun.angle = 0.0523599
ob_auto_sun = bpy.data.objects.new('AutoSun', light_auto_sun)
scene.collection.objects.link(ob_auto_sun)
ob_auto_sun.rotation_euler = (0.872665, 0.174533, 0.523599)
bpy.context.view_layer.update()
